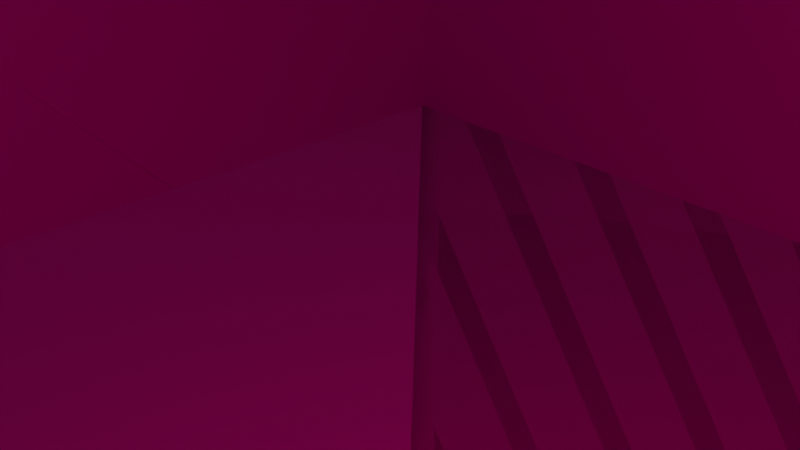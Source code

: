 # Source: room_stuff.blend  (saved by Blender 2.91.10; exported with 4.5.12 LTS)
import bpy
from mathutils import Matrix  # noqa: F401  (used for matrix-valued properties, if any)

bpy.ops.wm.read_factory_settings(use_empty=True)
scene = bpy.context.scene
scene.name = 'Scene'

# ---- collections
col_collection = bpy.data.collections.new('Collection'); scene.collection.children.link(col_collection)

# ---- images (referenced by path relative to the original .blend; pixels are not part of the script)
import os
ASSET_DIR = os.environ.get("B2B_ASSET_DIR", "")  # directory of the original .blend (textures are referenced by path, not embedded)
HERE = os.path.dirname(os.path.abspath(__file__))  # packed textures are extracted next to this script under _unpacked/

def load_image(name, relpath, width, height, colorspace="sRGB"):
    """Load a texture the original file referenced (path relative to the .blend, or extracted next to this script)."""
    p = next((c for c in (os.path.join(HERE, relpath), os.path.join(ASSET_DIR, relpath)) if relpath and os.path.exists(c)), "")
    if p:
        img = bpy.data.images.load(p, check_existing=True)
        img.name = name
    else:  # same state as the original file: an image datablock whose file is absent (Cycles renders it pink)
        img = bpy.data.images.new(name, width, height)
        img.source = "FILE"
        img.filepath = "//" + (relpath or name)
    img.colorspace_settings.name = colorspace
    return img
img_straight_hallway_texture_png_001 = load_image('straight hallway texture.png.001', 'straight hallway texture.png', 1024, 1024, 'sRGB')

# ---- materials (node trees are filled in below, after node groups)
mat_material_005 = bpy.data.materials.new('Material.005')
mat_material_005.use_transparent_shadow = False

# ---- material node trees
mat_material_005.use_nodes = True; mat_material_005.node_tree.nodes.clear()
_N = mat_material_005.node_tree.nodes; _L = mat_material_005.node_tree.links
n0 = _N.new('ShaderNodeBsdfPrincipled'); n0.name = 'Principled BSDF'; n0.location = (10, 300)
n0.distribution = 'GGX'
n0.subsurface_method = 'BURLEY'
n0.inputs[1].default_value = 0.75
n0.inputs[2].default_value = 0.9
n0.inputs[3].default_value = 1.45
n0.inputs[13].default_value = 0.0
n0.inputs[24].default_value = 0.1092
n0.inputs[27].default_value = (0.0, 0.0, 0.0, 1.0)
n1 = _N.new('ShaderNodeOutputMaterial'); n1.name = 'Material Output'; n1.location = (300, 300)
n2 = _N.new('ShaderNodeTexImage'); n2.name = 'Image Texture'; n2.location = (-280, 280)
n2.image = img_straight_hallway_texture_png_001
_L.new(n0.outputs[0], n1.inputs[0])
_L.new(n2.outputs[0], n0.inputs[0])
n1.is_active_output = True

# ---- world
world_world = bpy.data.worlds.new('World'); scene.world = world_world
world_world.use_nodes = True; world_world.node_tree.nodes.clear()
_N = world_world.node_tree.nodes; _L = world_world.node_tree.links
n0 = _N.new('ShaderNodeOutputWorld'); n0.name = 'World Output'; n0.location = (300, 300)
n1 = _N.new('ShaderNodeBackground'); n1.name = 'Background'; n1.location = (10, 300)
n1.inputs[0].default_value = (0.05088, 0.05088, 0.05088, 1.0)
_L.new(n1.outputs[0], n0.inputs[0])
n0.is_active_output = True
world_world.color = (0.05088, 0.05088, 0.05088)
world_world.use_sun_shadow = False
world_world.sun_shadow_jitter_overblur = 0.0

# ---- cameras
cam_camera = bpy.data.cameras.new('Camera')
cam_camera.clip_end = 100.0
cam_camera.ortho_scale = 7.314

# ---- lights
light_light = bpy.data.lights.new('Light', 'POINT')
light_light.color = (1.0, 0.3862, 0.1895)
light_light.transmission_factor = 0.0
light_light.energy = 2000.0
light_light.shadow_soft_size = 1.0
light_light.shadow_maximum_resolution = 0.006
light_light.use_absolute_resolution = True

# ---- meshes
me_cube_001 = bpy.data.meshes.new('Cube.001')
me_cube_001.from_pydata([(19.5, 10.0, 19.5), (-20.5, -10.0, -20.5), (19.5, 10.0, -20.5), (-20.5, 10.0, 19.5), (-20.5, -10.0, -20.5), (19.5, -9.0, 19.5), (19.5, -9.0, -20.5), (-20.5, -9.0, 19.5), (-20.5, -10.0, 20.5), (-20.5, 10.0, 20.5), (20.5, -10.0, -20.5), (20.5, 10.0, -20.5), (20.5, 10.0, 20.5), (20.5, -10.0, 20.5), (-20.5, -9.0, -19.5), (-19.5, -9.0, -20.5), (-19.5, -9.0, -19.5), (-20.5, 10.0, -20.5), (-19.5, 10.0, -20.5), (-20.5, 10.0, -19.5), (-19.5, 10.0, -19.5)], [(4, 1)], [(0, 3, 9, 12, 11, 2), (0, 2, 6, 5), (10, 13, 8, 4), (12, 9, 8, 13), (12, 13, 10, 11), (0, 5, 7, 3), (16, 15, 18, 20), (9, 3, 7, 14, 19, 17, 4, 8), (14, 16, 20, 19), (4, 17, 18, 15, 6, 2, 11, 10), (18, 17, 19, 20), (6, 15, 16, 14, 7, 5)])
_uv = me_cube_001.uv_layers.new(name='UVMap')
_uv.uv.foreach_set('vector', [0.0, 0.0, 0.0, 0.0, 0.0, 0.0, 0.0, 0.0, 0.0, 0.0, 0.0, 0.0, 0.7548, 0.4698, 0.7548, 0.9914, 0.507, 0.9914, 0.507, 0.4698, 0.0, 0.0, 0.0, 0.0, 0.0, 0.0, 0.0, 0.0, 0.0, 0.0, 0.0, 0.0, 0.0, 0.0, 0.0, 0.0, 0.0, 0.0, 0.0, 0.0, 0.0, 0.0, 0.0, 0.0, 0.993, 0.6588, 0.7452, 0.6588, 0.7452, 0.1371, 0.993, 0.1371, 0.5002, 0.06958, 0.5002, 0.04398, 0.9867, 0.04398, 0.9867, 0.06958, 0.0, 0.0, 0.0, 0.0, 0.125, 0.75, 0.125, 0.5, 0.125, 0.5, 0.0, 0.0, 0.0, 0.0, 0.0, 0.0, 0.5002, 0.09519, 0.5002, 0.06958, 0.9867, 0.06958, 0.9867, 0.09519, 0.0, 0.0, 0.0, 0.0, 0.125, 0.5, 0.125, 0.5, 0.375, 0.5, 0.0, 0.0, 0.0, 0.0, 0.0, 0.0, 0.125, 0.5, 0.0, 0.0, 0.125, 0.5, 0.125, 0.5, 0.4998, 0.9996, 0.01241, 0.9996, 0.01241, 0.9871, -8.452e-05, 0.9871, -8.452e-05, 0.4997, 0.4998, 0.4997])
me_cube_001.materials.append(mat_material_005)
me_cube_001.use_remesh_fix_poles = True
me_cube_001.use_remesh_preserve_attributes = False
me_cube_001.use_mirror_vertex_groups = False
me_cube_001.update()
me_cube_001.normals_split_custom_set([tuple(v) for v in zip(*[iter([0.0, 1.0, 0.0, 0.0, 1.0, 0.0, 0.0, 1.0, 0.0, 0.0, 1.0, 0.0, 0.0, 1.0, 0.0, 0.0, 1.0, 0.0, -1.0, 0.0, 0.0, -1.0, 0.0, 0.0, -1.0, 0.0, 0.0, -1.0, 0.0, 0.0, 0.0, -1.0, 0.0, 0.0, -1.0, 0.0, 0.0, -1.0, 0.0, 0.0, -1.0, 0.0, 0.0, 0.0, 1.0, 0.0, 0.0, 1.0, 0.0, 0.0, 1.0, 0.0, 0.0, 1.0, 1.0, 0.0, 0.0, 1.0, 0.0, 0.0, 1.0, 0.0, 0.0, 1.0, 0.0, 0.0, 0.0, 0.0, -1.0, 0.0, 0.0, -1.0, 0.0, 0.0, -1.0, 0.0, 0.0, -1.0, 1.0, 0.0, 0.0, 1.0, 0.0, 0.0, 1.0, 0.0, 0.0, 1.0, 0.0, 0.0, -1.0, 0.0, 0.0, -1.0, 0.0, 0.0, -1.0, 0.0, 0.0, -1.0, 0.0, 0.0, -1.0, 0.0, 0.0, -1.0, 0.0, 0.0, -1.0, 0.0, 0.0, -1.0, 0.0, 0.0, 0.0, 2.008e-07, 1.0, 0.0, 2.008e-07, 1.0, 0.0, 2.008e-07, 1.0, 0.0, 2.008e-07, 1.0, 0.0, -4.829e-08, -1.0, 0.0, -4.829e-08, -1.0, 0.0, -4.829e-08, -1.0, 0.0, -4.829e-08, -1.0, 0.0, -4.829e-08, -1.0, 0.0, -4.829e-08, -1.0, 0.0, -4.829e-08, -1.0, 0.0, -4.829e-08, -1.0, 0.0, 1.0, 0.0, 0.0, 1.0, 0.0, 0.0, 1.0, 0.0, 0.0, 1.0, 0.0, 0.0, 1.0, 0.0, 0.0, 1.0, 0.0, 0.0, 1.0, 0.0, 0.0, 1.0, 0.0, 0.0, 1.0, 0.0, 0.0, 1.0, 0.0])] * 3)])
me_cube_003 = bpy.data.meshes.new('Cube.003')
me_cube_003.from_pydata([(19.5, 10.0, 19.5), (-20.5, -10.0, -20.5), (19.5, 10.0, -20.5), (-20.5, 10.0, 19.5), (-20.5, -10.0, -20.5), (19.5, -9.0, 19.5), (19.5, -9.0, -20.5), (-20.5, -9.0, 19.5), (-20.5, -10.0, 20.5), (-20.5, 10.0, 20.5), (20.5, -10.0, -20.5), (20.5, 10.0, -20.5), (20.5, 10.0, 20.5), (20.5, -10.0, 20.5), (-20.5, -9.0, -19.5), (-19.5, -9.0, -20.5), (-19.5, -9.0, -19.5), (-20.5, 10.0, -20.5), (-19.5, 10.0, -20.5), (-20.5, 10.0, -19.5), (-19.5, 10.0, -19.5)], [(4, 1)], [(0, 3, 9, 12, 11, 2), (0, 2, 6, 5), (10, 13, 8, 4), (12, 9, 8, 13), (12, 13, 10, 11), (0, 5, 7, 3), (16, 15, 18, 20), (9, 3, 7, 14, 19, 17, 4, 8), (14, 16, 20, 19), (4, 17, 18, 15, 6, 2, 11, 10), (18, 17, 19, 20), (6, 15, 16, 14, 7, 5)])
_uv = me_cube_003.uv_layers.new(name='UVMap')
_uv.uv.foreach_set('vector', [0.0, 0.0, 0.0, 0.0, 0.0, 0.0, 0.0, 0.0, 0.0, 0.0, 0.0, 0.0, 0.7482, 0.4883, 0.7482, 0.9973, 0.5065, 0.9973, 0.5065, 0.4883, 0.0, 0.0, 0.0, 0.0, 0.0, 0.0, 0.0, 0.0, 0.0, 0.0, 0.0, 0.0, 0.0, 0.0, 0.0, 0.0, 0.0, 0.0, 0.0, 0.0, 0.0, 0.0, 0.0, 0.0, 0.9943, 0.6328, 0.7525, 0.6328, 0.7525, 0.1238, 0.9943, 0.1238, 0.5057, 0.167, 0.5057, 0.1411, 0.996, 0.1411, 0.996, 0.167, 0.0, 0.0, 0.0, 0.0, 0.125, 0.75, 0.125, 0.5, 0.125, 0.5, 0.0, 0.0, 0.0, 0.0, 0.0, 0.0, 0.5057, 0.1928, 0.5057, 0.167, 0.996, 0.167, 0.996, 0.1928, 0.0, 0.0, 0.0, 0.0, 0.125, 0.5, 0.125, 0.5, 0.375, 0.5, 0.0, 0.0, 0.0, 0.0, 0.0, 0.0, 0.125, 0.5, 0.0, 0.0, 0.125, 0.5, 0.125, 0.5, 0.496, 0.999, 0.01235, 0.999, 0.01235, 0.9866, -5.568e-05, 0.9866, -5.568e-05, 0.5029, 0.496, 0.5029])
me_cube_003.materials.append(mat_material_005)
me_cube_003.use_remesh_fix_poles = True
me_cube_003.use_remesh_preserve_attributes = False
me_cube_003.use_mirror_vertex_groups = False
me_cube_003.update()
me_cube_003.normals_split_custom_set([tuple(v) for v in zip(*[iter([0.0, 1.0, 0.0, 0.0, 1.0, 0.0, 0.0, 1.0, 0.0, 0.0, 1.0, 0.0, 0.0, 1.0, 0.0, 0.0, 1.0, 0.0, -1.0, 0.0, 0.0, -1.0, 0.0, 0.0, -1.0, 0.0, 0.0, -1.0, 0.0, 0.0, 0.0, -1.0, 0.0, 0.0, -1.0, 0.0, 0.0, -1.0, 0.0, 0.0, -1.0, 0.0, 0.0, 0.0, 1.0, 0.0, 0.0, 1.0, 0.0, 0.0, 1.0, 0.0, 0.0, 1.0, 1.0, 0.0, 0.0, 1.0, 0.0, 0.0, 1.0, 0.0, 0.0, 1.0, 0.0, 0.0, 0.0, 0.0, -1.0, 0.0, 0.0, -1.0, 0.0, 0.0, -1.0, 0.0, 0.0, -1.0, 1.0, 0.0, 0.0, 1.0, 0.0, 0.0, 1.0, 0.0, 0.0, 1.0, 0.0, 0.0, -1.0, 0.0, 0.0, -1.0, 0.0, 0.0, -1.0, 0.0, 0.0, -1.0, 0.0, 0.0, -1.0, 0.0, 0.0, -1.0, 0.0, 0.0, -1.0, 0.0, 0.0, -1.0, 0.0, 0.0, 0.0, 2.008e-07, 1.0, 0.0, 2.008e-07, 1.0, 0.0, 2.008e-07, 1.0, 0.0, 2.008e-07, 1.0, 0.0, -4.829e-08, -1.0, 0.0, -4.829e-08, -1.0, 0.0, -4.829e-08, -1.0, 0.0, -4.829e-08, -1.0, 0.0, -4.829e-08, -1.0, 0.0, -4.829e-08, -1.0, 0.0, -4.829e-08, -1.0, 0.0, -4.829e-08, -1.0, 0.0, 1.0, 0.0, 0.0, 1.0, 0.0, 0.0, 1.0, 0.0, 0.0, 1.0, 0.0, 0.0, 1.0, 0.0, 0.0, 1.0, 0.0, 0.0, 1.0, 0.0, 0.0, 1.0, 0.0, 0.0, 1.0, 0.0, 0.0, 1.0, 0.0])] * 3)])
me_cube_005 = bpy.data.meshes.new('Cube.005')
me_cube_005.from_pydata([(20.5, 10.0, 20.5), (20.5, -10.0, 20.5), (20.5, 10.0, -19.5), (20.5, 10.0, -20.5), (20.5, 10.0, 19.5), (20.5, -9.0, 19.5), (20.5, -9.0, -19.5), (20.5, -10.0, -20.5), (-20.5, 10.0, 20.5), (-20.5, 10.0, 19.5), (-20.5, -10.0, 20.5), (-20.5, -9.0, 19.5), (-20.5, -9.0, -19.5), (-20.5, 10.0, -19.5), (-20.5, -10.0, -20.5), (-20.5, 10.0, -20.5)], [], [(4, 9, 11, 5), (1, 0, 4, 5, 6, 2, 3, 7), (7, 14, 10, 1), (6, 12, 13, 2), (2, 13, 15, 3), (5, 11, 12, 6), (1, 10, 8, 0), (3, 15, 14, 7), (9, 8, 10, 14, 15, 13, 12, 11), (0, 8, 9, 4)])
_uv = me_cube_005.uv_layers.new(name='UVMap')
_uv.uv.foreach_set('vector', [0.5234, 0.9812, 0.5234, 0.3677, 0.8077, 0.3677, 0.8077, 0.9812, 0.1708, 0.5273, 0.2888, 0.5273, 0.2888, 0.5214, 0.1767, 0.5214, 0.1767, 0.2912, 0.2888, 0.2912, 0.2888, 0.2853, 0.1708, 0.2853, 0.4614, 0.385, 0.3477, 0.385, 0.3477, 0.4987, 0.4614, 0.4987, 0.9736, 0.7544, 0.9736, 0.04656, 0.6456, 0.04656, 0.6456, 0.7544, 0.2647, 0.2534, 0.02278, 0.2534, 0.02278, 0.2475, 0.2647, 0.2475, 0.4913, 0.9935, 0.008738, 0.9935, 0.008738, 0.5345, 0.4913, 0.5345, 0.482, 0.1177, 0.282, 0.1177, 0.282, 0.2153, 0.482, 0.2153, 0.2553, 0.1619, 0.01337, 0.1619, 0.01337, 0.04385, 0.2553, 0.04385, 0.1457, 0.5178, 0.1457, 0.5237, 0.02764, 0.5237, 0.02764, 0.2817, 0.1457, 0.2817, 0.1457, 0.2876, 0.03354, 0.2876, 0.03354, 0.5178, 0.3125, 0.5234, 0.3125, 0.2815, 0.3184, 0.2815, 0.3184, 0.5234])
me_cube_005.materials.append(mat_material_005)
me_cube_005.use_remesh_fix_poles = True
me_cube_005.use_remesh_preserve_attributes = False
me_cube_005.use_mirror_vertex_groups = False
me_cube_005.update()
me_cube_005.normals_split_custom_set([tuple(v) for v in zip(*[iter([0.0, 0.0, 1.0, 0.0, 0.0, 1.0, 0.0, 0.0, 1.0, 0.0, 0.0, 1.0, -1.0, 1.207e-06, 0.0, -1.0, 1.207e-06, 0.0, -1.0, 1.207e-06, 0.0, -1.0, 1.207e-06, 0.0, -1.0, 1.207e-06, 0.0, -1.0, 1.207e-06, 0.0, -1.0, 1.207e-06, 0.0, -1.0, 1.207e-06, 0.0, 0.0, 1.0, 0.0, 0.0, 1.0, 0.0, 0.0, 1.0, 0.0, 0.0, 1.0, 0.0, 0.0, -1.004e-07, -1.0, 0.0, -1.004e-07, -1.0, 0.0, -1.004e-07, -1.0, 0.0, -1.004e-07, -1.0, 0.0, -1.0, 0.0, 0.0, -1.0, 0.0, 0.0, -1.0, 0.0, 0.0, -1.0, 0.0, 0.0, -1.0, 0.0, 0.0, -1.0, 0.0, 0.0, -1.0, 0.0, 0.0, -1.0, 0.0, 0.0, 0.0, -1.0, 0.0, 0.0, -1.0, 0.0, 0.0, -1.0, 0.0, 0.0, -1.0, 0.0, 0.0, 1.0, 0.0, 0.0, 1.0, 0.0, 0.0, 1.0, 0.0, 0.0, 1.0, 1.0, 7.726e-07, 0.0, 1.0, 7.726e-07, 0.0, 1.0, 7.726e-07, 0.0, 1.0, 7.726e-07, 0.0, 1.0, 7.726e-07, 0.0, 1.0, 7.726e-07, 0.0, 1.0, 7.726e-07, 0.0, 1.0, 7.726e-07, 0.0, 0.0, -1.0, 0.0, 0.0, -1.0, 0.0, 0.0, -1.0, 0.0, 0.0, -1.0, 0.0])] * 3)])
me_cube_008 = bpy.data.meshes.new('Cube.008')
me_cube_008.from_pydata([(19.5, 10.0, 19.5), (-20.5, -10.0, -20.5), (19.5, 10.0, -20.5), (-20.5, 10.0, 19.5), (-20.5, -10.0, -20.5), (19.5, -9.0, 19.5), (19.5, -9.0, -20.5), (-20.5, -9.0, 19.5), (-20.5, -10.0, 20.5), (-20.5, 10.0, 20.5), (20.5, -10.0, -20.5), (20.5, 10.0, -20.5), (20.5, 10.0, 20.5), (20.5, -10.0, 20.5), (-20.5, -9.0, -19.5), (-19.5, -9.0, -20.5), (-19.5, -9.0, -19.5), (-20.5, 10.0, -20.5), (-19.5, 10.0, -20.5), (-20.5, 10.0, -19.5), (-19.5, 10.0, -19.5)], [(4, 1)], [(0, 3, 9, 12, 11, 2), (0, 2, 6, 5), (10, 13, 8, 4), (12, 9, 8, 13), (12, 13, 10, 11), (0, 5, 7, 3), (16, 15, 18, 20), (9, 3, 7, 14, 19, 17, 4, 8), (14, 16, 20, 19), (4, 17, 18, 15, 6, 2, 11, 10), (18, 17, 19, 20), (6, 15, 16, 14, 7, 5)])
_uv = me_cube_008.uv_layers.new(name='UVMap')
_uv.uv.foreach_set('vector', [0.0, 0.0, 0.0, 0.0, 0.0, 0.0, 0.0, 0.0, 0.0, 0.0, 0.0, 0.0, 0.7491, 0.4924, 0.7491, 0.9924, 0.5116, 0.9924, 0.5116, 0.4924, 0.0, 0.0, 0.0, 0.0, 0.0, 0.0, 0.0, 0.0, 0.0, 0.0, 0.0, 0.0, 0.0, 0.0, 0.0, 0.0, 0.0, 0.0, 0.0, 0.0, 0.0, 0.0, 0.0, 0.0, 0.991, 0.6802, 0.7535, 0.6802, 0.7535, 0.1802, 0.991, 0.1802, 0.5042, 0.07192, 0.5042, 0.04609, 0.995, 0.04609, 0.995, 0.07192, 0.0, 0.0, 0.0, 0.0, 0.125, 0.75, 0.125, 0.5, 0.125, 0.5, 0.0, 0.0, 0.0, 0.0, 0.0, 0.0, 0.5042, 0.09775, 0.5042, 0.07192, 0.995, 0.07192, 0.995, 0.09775, 0.0, 0.0, 0.0, 0.0, 0.125, 0.5, 0.125, 0.5, 0.375, 0.5, 0.0, 0.0, 0.0, 0.0, 0.0, 0.0, 0.125, 0.5, 0.0, 0.0, 0.125, 0.5, 0.125, 0.5, 0.4981, 1.0, 0.01326, 1.0, 0.01326, 0.9876, 0.0008322, 0.9876, 0.0008322, 0.5028, 0.4981, 0.5028])
me_cube_008.materials.append(mat_material_005)
me_cube_008.use_remesh_fix_poles = True
me_cube_008.use_remesh_preserve_attributes = False
me_cube_008.use_mirror_vertex_groups = False
me_cube_008.update()
me_cube_008.normals_split_custom_set([tuple(v) for v in zip(*[iter([0.0, 1.0, 0.0, 0.0, 1.0, 0.0, 0.0, 1.0, 0.0, 0.0, 1.0, 0.0, 0.0, 1.0, 0.0, 0.0, 1.0, 0.0, -1.0, 0.0, 0.0, -1.0, 0.0, 0.0, -1.0, 0.0, 0.0, -1.0, 0.0, 0.0, 0.0, -1.0, 0.0, 0.0, -1.0, 0.0, 0.0, -1.0, 0.0, 0.0, -1.0, 0.0, 0.0, 0.0, 1.0, 0.0, 0.0, 1.0, 0.0, 0.0, 1.0, 0.0, 0.0, 1.0, 1.0, 0.0, 0.0, 1.0, 0.0, 0.0, 1.0, 0.0, 0.0, 1.0, 0.0, 0.0, 0.0, 0.0, -1.0, 0.0, 0.0, -1.0, 0.0, 0.0, -1.0, 0.0, 0.0, -1.0, 1.0, 0.0, 0.0, 1.0, 0.0, 0.0, 1.0, 0.0, 0.0, 1.0, 0.0, 0.0, -1.0, 0.0, 0.0, -1.0, 0.0, 0.0, -1.0, 0.0, 0.0, -1.0, 0.0, 0.0, -1.0, 0.0, 0.0, -1.0, 0.0, 0.0, -1.0, 0.0, 0.0, -1.0, 0.0, 0.0, 0.0, 2.008e-07, 1.0, 0.0, 2.008e-07, 1.0, 0.0, 2.008e-07, 1.0, 0.0, 2.008e-07, 1.0, 0.0, -4.829e-08, -1.0, 0.0, -4.829e-08, -1.0, 0.0, -4.829e-08, -1.0, 0.0, -4.829e-08, -1.0, 0.0, -4.829e-08, -1.0, 0.0, -4.829e-08, -1.0, 0.0, -4.829e-08, -1.0, 0.0, -4.829e-08, -1.0, 0.0, 1.0, 0.0, 0.0, 1.0, 0.0, 0.0, 1.0, 0.0, 0.0, 1.0, 0.0, 0.0, 1.0, 0.0, 0.0, 1.0, 0.0, 0.0, 1.0, 0.0, 0.0, 1.0, 0.0, 0.0, 1.0, 0.0, 0.0, 1.0, 0.0])] * 3)])
me_cube_010 = bpy.data.meshes.new('Cube.010')
me_cube_010.from_pydata([(19.5, 10.0, 19.5), (-20.5, -10.0, -20.5), (19.5, 10.0, -20.5), (-20.5, 10.0, 19.5), (-20.5, -10.0, -20.5), (19.5, -9.0, 19.5), (19.5, -9.0, -20.5), (-20.5, -9.0, 19.5), (-20.5, -10.0, 20.5), (-20.5, 10.0, 20.5), (20.5, -10.0, -20.5), (20.5, 10.0, -20.5), (20.5, 10.0, 20.5), (20.5, -10.0, 20.5), (-20.5, -9.0, -19.5), (-19.5, -9.0, -20.5), (-19.5, -9.0, -19.5), (-20.5, 10.0, -20.5), (-19.5, 10.0, -20.5), (-20.5, 10.0, -19.5), (-19.5, 10.0, -19.5)], [(4, 1)], [(0, 3, 9, 12, 11, 2), (0, 2, 6, 5), (10, 13, 8, 4), (12, 9, 8, 13), (12, 13, 10, 11), (0, 5, 7, 3), (16, 15, 18, 20), (9, 3, 7, 14, 19, 17, 4, 8), (14, 16, 20, 19), (4, 17, 18, 15, 6, 2, 11, 10), (18, 17, 19, 20), (6, 15, 16, 14, 7, 5)])
_uv = me_cube_010.uv_layers.new(name='UVMap')
_uv.uv.foreach_set('vector', [0.0, 0.0, 0.0, 0.0, 0.0, 0.0, 0.0, 0.0, 0.0, 0.0, 0.0, 0.0, 0.7494, 0.4796, 0.7494, 0.9905, 0.5068, 0.9905, 0.5068, 0.4796, 0.0, 0.0, 0.0, 0.0, 0.0, 0.0, 0.0, 0.0, 0.0, 0.0, 0.0, 0.0, 0.0, 0.0, 0.0, 0.0, 0.0, 0.0, 0.0, 0.0, 0.0, 0.0, 0.0, 0.0, 0.9961, 0.5819, 0.7522, 0.5819, 0.7522, 0.06837, 0.9961, 0.06837, 0.5091, 0.03596, 0.5091, 0.01115, 0.9805, 0.01115, 0.9805, 0.03596, 0.0, 0.0, 0.0, 0.0, 0.125, 0.75, 0.125, 0.5, 0.125, 0.5, 0.0, 0.0, 0.0, 0.0, 0.0, 0.0, 0.5091, 0.06078, 0.5091, 0.03596, 0.9805, 0.03596, 0.9805, 0.06078, 0.0, 0.0, 0.0, 0.0, 0.125, 0.5, 0.125, 0.5, 0.375, 0.5, 0.0, 0.0, 0.0, 0.0, 0.0, 0.0, 0.125, 0.5, 0.0, 0.0, 0.125, 0.5, 0.125, 0.5, 0.4952, 0.4995, 0.004777, 0.4995, 0.004777, 0.4995, 0.004777, 0.4995, 0.004777, 0.99, 0.4952, 0.99])
me_cube_010.materials.append(mat_material_005)
me_cube_010.use_remesh_fix_poles = True
me_cube_010.use_remesh_preserve_attributes = False
me_cube_010.use_mirror_vertex_groups = False
me_cube_010.update()
me_cube_010.normals_split_custom_set([tuple(v) for v in zip(*[iter([0.0, 1.0, 0.0, 0.0, 1.0, 0.0, 0.0, 1.0, 0.0, 0.0, 1.0, 0.0, 0.0, 1.0, 0.0, 0.0, 1.0, 0.0, -1.0, 0.0, 0.0, -1.0, 0.0, 0.0, -1.0, 0.0, 0.0, -1.0, 0.0, 0.0, 0.0, -1.0, 0.0, 0.0, -1.0, 0.0, 0.0, -1.0, 0.0, 0.0, -1.0, 0.0, 0.0, 0.0, 1.0, 0.0, 0.0, 1.0, 0.0, 0.0, 1.0, 0.0, 0.0, 1.0, 1.0, 0.0, 0.0, 1.0, 0.0, 0.0, 1.0, 0.0, 0.0, 1.0, 0.0, 0.0, 0.0, 0.0, -1.0, 0.0, 0.0, -1.0, 0.0, 0.0, -1.0, 0.0, 0.0, -1.0, 1.0, 0.0, 0.0, 1.0, 0.0, 0.0, 1.0, 0.0, 0.0, 1.0, 0.0, 0.0, -1.0, 0.0, 0.0, -1.0, 0.0, 0.0, -1.0, 0.0, 0.0, -1.0, 0.0, 0.0, -1.0, 0.0, 0.0, -1.0, 0.0, 0.0, -1.0, 0.0, 0.0, -1.0, 0.0, 0.0, 0.0, 2.008e-07, 1.0, 0.0, 2.008e-07, 1.0, 0.0, 2.008e-07, 1.0, 0.0, 2.008e-07, 1.0, 0.0, -4.829e-08, -1.0, 0.0, -4.829e-08, -1.0, 0.0, -4.829e-08, -1.0, 0.0, -4.829e-08, -1.0, 0.0, -4.829e-08, -1.0, 0.0, -4.829e-08, -1.0, 0.0, -4.829e-08, -1.0, 0.0, -4.829e-08, -1.0, 0.0, 1.0, 0.0, 0.0, 1.0, 0.0, 0.0, 1.0, 0.0, 0.0, 1.0, 0.0, 0.0, 1.0, 0.0, 0.0, 1.0, 0.0, 0.0, 1.0, 0.0, 0.0, 1.0, 0.0, 0.0, 1.0, 0.0, 0.0, 1.0, 0.0])] * 3)])

# ---- objects
ob_light = bpy.data.objects.new('Light', light_light)
ob_camera = bpy.data.objects.new('Camera', cam_camera)
ob_left_off = bpy.data.objects.new('left off', me_cube_001)
ob_left_turn = bpy.data.objects.new('left turn', me_cube_003)
ob_staright = bpy.data.objects.new('staright', me_cube_005)
ob_right_off = bpy.data.objects.new('right off', me_cube_008)
ob_right_turn = bpy.data.objects.new('right turn', me_cube_010)

# ---- transforms, parenting, visibility, modifiers, constraints
ob_light.location = (4.076, -0.1391, 4.133)
ob_light.rotation_euler = (0.6503, 0.05522, 1.866)
ob_light.lock_rotations_4d = False
ob_light.empty_display_type = 'ARROWS'
ob_light.color = (0.0, 0.0, 0.0, 0.0)
ob_light.lineart.crease_threshold = 0.0
ob_camera.location = (7.359, -6.926, 4.958)
ob_camera.rotation_euler = (1.109, 0.0, 0.8149)
ob_camera.lock_rotations_4d = False
ob_camera.empty_display_type = 'ARROWS'
ob_camera.color = (0.0, 0.0, 0.0, 0.0)
ob_camera.display_type = 'WIRE'
ob_camera.lineart.crease_threshold = 0.0
ob_left_off.location = (0.0, 0.0, 0.0)
ob_left_off.rotation_euler = (1.571, -0.0, 0.0)
ob_left_off.lineart.crease_threshold = 0.0
ob_left_turn.location = (0.0, 0.0, -1.421e-14)
ob_left_turn.rotation_euler = (1.571, -0.0, -1.571)
ob_left_turn.lineart.crease_threshold = 0.0
ob_staright.location = (0.0, 0.0, 0.0)
ob_staright.rotation_euler = (1.571, -0.0, 0.0)
ob_staright.lineart.crease_threshold = 0.0
ob_right_off.location = (0.0, 0.0, 0.0)
ob_right_off.rotation_euler = (1.571, -0.0, 1.571)
ob_right_off.lineart.crease_threshold = 0.0
ob_right_turn.location = (0.0, 0.0, 0.0)
ob_right_turn.rotation_euler = (1.571, 0.0, -3.142)
ob_right_turn.lineart.crease_threshold = 0.0

# ---- collection membership
col_collection.objects.link(ob_light)
col_collection.objects.link(ob_camera)
col_collection.objects.link(ob_left_off)
col_collection.objects.link(ob_left_turn)
col_collection.objects.link(ob_staright)
col_collection.objects.link(ob_right_off)
col_collection.objects.link(ob_right_turn)

# ---- scene / render settings (as saved in the file)
scene.camera = ob_camera
scene.frame_start = 1; scene.frame_end = 250; scene.frame_set(1)
scene.render.engine = 'BLENDER_EEVEE_NEXT'
scene.cycles.use_denoising = False
scene.cycles.samples = 128
scene.cycles.sampling_pattern = 'TABULATED_SOBOL'
scene.cycles.use_adaptive_sampling = False
scene.cycles.use_light_tree = False
scene.view_settings.view_transform = 'Filmic'
bpy.context.view_layer.update()
